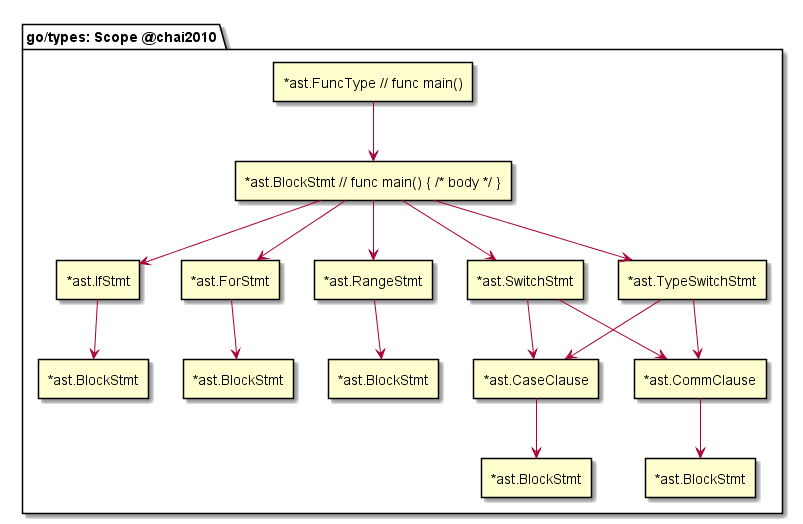

The diagram above was rendered by PlantUML. Its source (embedded in the PNG):
@startuml "go-types-scope-00"

package "go/types: Scope @chai2010" {

	rectangle "*ast.FuncType // func main()" as main_func_main
	rectangle "*ast.BlockStmt // func main() { /* body */ }" as main_func_main_body

	rectangle "*ast.IfStmt" as main_func_main_body_if
	rectangle "*ast.ForStmt" as main_func_main_body_for
	rectangle "*ast.RangeStmt" as main_func_main_body_range

	rectangle "*ast.SwitchStmt" as main_func_main_body_switch
	rectangle "*ast.TypeSwitchStmt" as main_func_main_body_type_switch
	
	rectangle "*ast.CaseClause" as main_func_main_body_switch_case
	rectangle "*ast.CommClause" as main_func_main_body_switch_comm

	rectangle "*ast.BlockStmt" as main_func_main_block1
	rectangle "*ast.BlockStmt" as main_func_main_block2
	rectangle "*ast.BlockStmt" as main_func_main_block3
	rectangle "*ast.BlockStmt" as main_func_main_block4
	rectangle "*ast.BlockStmt" as main_func_main_block5

	main_func_main --> main_func_main_body

	main_func_main_body --> main_func_main_body_if
	main_func_main_body --> main_func_main_body_for
	main_func_main_body --> main_func_main_body_range

	main_func_main_body --> main_func_main_body_switch
	main_func_main_body --> main_func_main_body_type_switch

	main_func_main_body_switch --> main_func_main_body_switch_case
	main_func_main_body_switch --> main_func_main_body_switch_comm

	main_func_main_body_type_switch --> main_func_main_body_switch_case
	main_func_main_body_type_switch --> main_func_main_body_switch_comm

	main_func_main_body_if --> main_func_main_block1
	main_func_main_body_for --> main_func_main_block2
	main_func_main_body_range --> main_func_main_block3

	main_func_main_body_switch_case --> main_func_main_block4
	main_func_main_body_switch_comm --> main_func_main_block5
}

@enduml